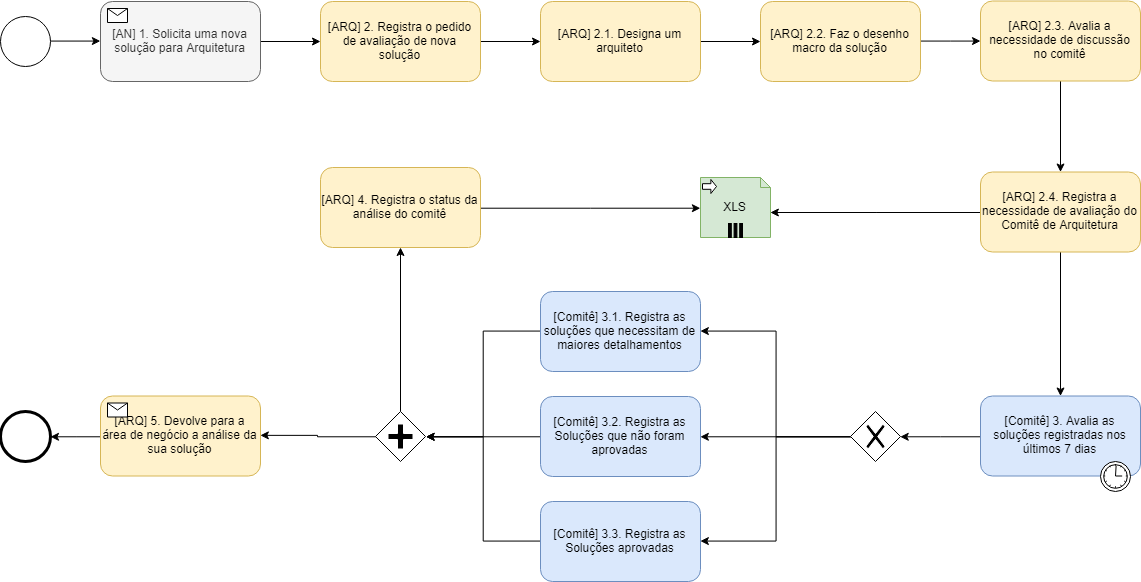

The diagram above was exported from draw.io. Its source (the exported page's mxGraphModel, read from the mxfile embedded in the PNG):
<mxGraphModel dx="1443" dy="769" grid="1" gridSize="10" guides="1" tooltips="1" connect="1" arrows="1" fold="1" page="1" pageScale="1" pageWidth="850" pageHeight="1100" background="#ffffff" math="0" shadow="0">
  <root>
    <mxCell id="0" />
    <mxCell id="1" parent="0" />
    <mxCell id="-c0NRNjnfcs71ZFS2WD_-3" style="edgeStyle=orthogonalEdgeStyle;rounded=0;orthogonalLoop=1;jettySize=auto;html=1;exitX=1;exitY=0.5;exitDx=0;exitDy=0;entryX=0;entryY=0.5;entryDx=0;entryDy=0;" edge="1" parent="1" source="7a84cebc1def654-1" target="-c0NRNjnfcs71ZFS2WD_-1">
      <mxGeometry relative="1" as="geometry" />
    </mxCell>
    <mxCell id="7a84cebc1def654-1" value="" style="shape=mxgraph.bpmn.shape;html=1;verticalLabelPosition=bottom;labelBackgroundColor=#ffffff;verticalAlign=top;perimeter=ellipsePerimeter;outline=standard;symbol=general;" parent="1" vertex="1">
      <mxGeometry x="250" y="265" width="50" height="50" as="geometry" />
    </mxCell>
    <mxCell id="7a84cebc1def654-26" value="" style="shape=mxgraph.bpmn.shape;html=1;verticalLabelPosition=bottom;labelBackgroundColor=#ffffff;verticalAlign=top;perimeter=ellipsePerimeter;outline=end;symbol=general;" parent="1" vertex="1">
      <mxGeometry x="250" y="660" width="50" height="50" as="geometry" />
    </mxCell>
    <mxCell id="-c0NRNjnfcs71ZFS2WD_-5" value="" style="edgeStyle=orthogonalEdgeStyle;rounded=0;orthogonalLoop=1;jettySize=auto;html=1;" edge="1" parent="1" source="-c0NRNjnfcs71ZFS2WD_-1" target="-c0NRNjnfcs71ZFS2WD_-4">
      <mxGeometry relative="1" as="geometry" />
    </mxCell>
    <mxCell id="-c0NRNjnfcs71ZFS2WD_-1" value="[AN] 1. Solicita uma nova solução para Arquitetura" style="html=1;whiteSpace=wrap;rounded=1;fillColor=#f5f5f5;strokeColor=#666666;fontColor=#333333;" vertex="1" parent="1">
      <mxGeometry x="350" y="250" width="160" height="80" as="geometry" />
    </mxCell>
    <mxCell id="-c0NRNjnfcs71ZFS2WD_-2" value="" style="html=1;shape=message;outlineConnect=0;" vertex="1" parent="-c0NRNjnfcs71ZFS2WD_-1">
      <mxGeometry width="20" height="14" relative="1" as="geometry">
        <mxPoint x="7" y="7" as="offset" />
      </mxGeometry>
    </mxCell>
    <mxCell id="-c0NRNjnfcs71ZFS2WD_-18" value="" style="edgeStyle=orthogonalEdgeStyle;rounded=0;orthogonalLoop=1;jettySize=auto;html=1;" edge="1" parent="1" source="-c0NRNjnfcs71ZFS2WD_-4" target="-c0NRNjnfcs71ZFS2WD_-6">
      <mxGeometry relative="1" as="geometry" />
    </mxCell>
    <mxCell id="-c0NRNjnfcs71ZFS2WD_-4" value="[ARQ] 2. Registra o pedido de avaliação de nova solução" style="shape=ext;rounded=1;html=1;whiteSpace=wrap;fillColor=#fff2cc;strokeColor=#d6b656;" vertex="1" parent="1">
      <mxGeometry x="570" y="250" width="160" height="80" as="geometry" />
    </mxCell>
    <mxCell id="-c0NRNjnfcs71ZFS2WD_-19" value="" style="edgeStyle=orthogonalEdgeStyle;rounded=0;orthogonalLoop=1;jettySize=auto;html=1;" edge="1" parent="1" source="-c0NRNjnfcs71ZFS2WD_-6" target="-c0NRNjnfcs71ZFS2WD_-7">
      <mxGeometry relative="1" as="geometry" />
    </mxCell>
    <mxCell id="-c0NRNjnfcs71ZFS2WD_-6" value="[ARQ] 2.1. Designa um arquiteto" style="shape=ext;rounded=1;html=1;whiteSpace=wrap;fillColor=#fff2cc;strokeColor=#d6b656;" vertex="1" parent="1">
      <mxGeometry x="790" y="250" width="160" height="80" as="geometry" />
    </mxCell>
    <mxCell id="-c0NRNjnfcs71ZFS2WD_-20" value="" style="edgeStyle=orthogonalEdgeStyle;rounded=0;orthogonalLoop=1;jettySize=auto;html=1;" edge="1" parent="1" source="-c0NRNjnfcs71ZFS2WD_-7" target="-c0NRNjnfcs71ZFS2WD_-8">
      <mxGeometry relative="1" as="geometry" />
    </mxCell>
    <mxCell id="-c0NRNjnfcs71ZFS2WD_-7" value="[ARQ] 2.2. Faz o desenho macro da solução" style="shape=ext;rounded=1;html=1;whiteSpace=wrap;fillColor=#fff2cc;strokeColor=#d6b656;" vertex="1" parent="1">
      <mxGeometry x="1010" y="250" width="160" height="80" as="geometry" />
    </mxCell>
    <mxCell id="-c0NRNjnfcs71ZFS2WD_-21" value="" style="edgeStyle=orthogonalEdgeStyle;rounded=0;orthogonalLoop=1;jettySize=auto;html=1;" edge="1" parent="1" source="-c0NRNjnfcs71ZFS2WD_-8" target="-c0NRNjnfcs71ZFS2WD_-9">
      <mxGeometry relative="1" as="geometry" />
    </mxCell>
    <mxCell id="-c0NRNjnfcs71ZFS2WD_-8" value="[ARQ] 2.3. Avalia a necessidade de discussão no comitê" style="shape=ext;rounded=1;html=1;whiteSpace=wrap;fillColor=#fff2cc;strokeColor=#d6b656;" vertex="1" parent="1">
      <mxGeometry x="1230" y="249.5" width="160" height="80" as="geometry" />
    </mxCell>
    <mxCell id="-c0NRNjnfcs71ZFS2WD_-29" value="" style="edgeStyle=orthogonalEdgeStyle;rounded=0;orthogonalLoop=1;jettySize=auto;html=1;" edge="1" parent="1" source="-c0NRNjnfcs71ZFS2WD_-9" target="-c0NRNjnfcs71ZFS2WD_-14">
      <mxGeometry relative="1" as="geometry" />
    </mxCell>
    <mxCell id="-c0NRNjnfcs71ZFS2WD_-53" style="edgeStyle=orthogonalEdgeStyle;rounded=0;orthogonalLoop=1;jettySize=auto;html=1;entryX=0;entryY=0;entryDx=70;entryDy=35;entryPerimeter=0;" edge="1" parent="1" source="-c0NRNjnfcs71ZFS2WD_-9" target="-c0NRNjnfcs71ZFS2WD_-11">
      <mxGeometry relative="1" as="geometry" />
    </mxCell>
    <mxCell id="-c0NRNjnfcs71ZFS2WD_-9" value="[ARQ] 2.4. Registra a necessidade de avaliação do Comitê de Arquitetura" style="shape=ext;rounded=1;html=1;whiteSpace=wrap;fillColor=#fff2cc;strokeColor=#d6b656;" vertex="1" parent="1">
      <mxGeometry x="1230" y="420.5" width="160" height="80" as="geometry" />
    </mxCell>
    <mxCell id="-c0NRNjnfcs71ZFS2WD_-42" style="edgeStyle=orthogonalEdgeStyle;rounded=0;orthogonalLoop=1;jettySize=auto;html=1;entryX=1;entryY=0.5;entryDx=0;entryDy=0;" edge="1" parent="1" source="-c0NRNjnfcs71ZFS2WD_-10" target="-c0NRNjnfcs71ZFS2WD_-39">
      <mxGeometry relative="1" as="geometry" />
    </mxCell>
    <mxCell id="-c0NRNjnfcs71ZFS2WD_-10" value="[Comitê] 3.1. Registra as soluções que necessitam de maiores detalhamentos" style="shape=ext;rounded=1;html=1;whiteSpace=wrap;fillColor=#dae8fc;strokeColor=#6c8ebf;" vertex="1" parent="1">
      <mxGeometry x="790" y="540" width="160" height="80" as="geometry" />
    </mxCell>
    <mxCell id="-c0NRNjnfcs71ZFS2WD_-11" value="XLS" style="shape=note;whiteSpace=wrap;size=10;html=1;fillColor=#d5e8d4;strokeColor=#82b366;" vertex="1" parent="1">
      <mxGeometry x="950" y="426" width="70" height="60" as="geometry" />
    </mxCell>
    <mxCell id="-c0NRNjnfcs71ZFS2WD_-12" value="" style="html=1;shape=singleArrow;arrowWidth=0.4;arrowSize=0.4;outlineConnect=0;" vertex="1" parent="-c0NRNjnfcs71ZFS2WD_-11">
      <mxGeometry width="14" height="14" relative="1" as="geometry">
        <mxPoint x="2" y="2" as="offset" />
      </mxGeometry>
    </mxCell>
    <mxCell id="-c0NRNjnfcs71ZFS2WD_-13" value="" style="html=1;whiteSpace=wrap;shape=parallelMarker;outlineConnect=0;" vertex="1" parent="-c0NRNjnfcs71ZFS2WD_-11">
      <mxGeometry x="0.5" y="1" width="14" height="14" relative="1" as="geometry">
        <mxPoint x="-7" y="-14" as="offset" />
      </mxGeometry>
    </mxCell>
    <mxCell id="-c0NRNjnfcs71ZFS2WD_-31" value="" style="edgeStyle=orthogonalEdgeStyle;rounded=0;orthogonalLoop=1;jettySize=auto;html=1;" edge="1" parent="1" source="-c0NRNjnfcs71ZFS2WD_-14" target="-c0NRNjnfcs71ZFS2WD_-30">
      <mxGeometry relative="1" as="geometry" />
    </mxCell>
    <mxCell id="-c0NRNjnfcs71ZFS2WD_-14" value="[Comitê] 3. Avalia as soluções registradas nos últimos 7 dias" style="html=1;whiteSpace=wrap;rounded=1;fillColor=#dae8fc;strokeColor=#6c8ebf;" vertex="1" parent="1">
      <mxGeometry x="1230" y="644.5" width="160" height="80" as="geometry" />
    </mxCell>
    <mxCell id="-c0NRNjnfcs71ZFS2WD_-15" value="" style="shape=mxgraph.bpmn.timer_start;perimeter=ellipsePerimeter;html=1;verticalLabelPosition=bottom;labelBackgroundColor=#ffffff;verticalAlign=top;outlineConnect=0;" vertex="1" parent="-c0NRNjnfcs71ZFS2WD_-14">
      <mxGeometry x="1" y="1" width="30" height="30" relative="1" as="geometry">
        <mxPoint x="-40" y="-15" as="offset" />
      </mxGeometry>
    </mxCell>
    <mxCell id="-c0NRNjnfcs71ZFS2WD_-43" style="edgeStyle=orthogonalEdgeStyle;rounded=0;orthogonalLoop=1;jettySize=auto;html=1;entryX=1;entryY=0.5;entryDx=0;entryDy=0;" edge="1" parent="1" source="-c0NRNjnfcs71ZFS2WD_-16" target="-c0NRNjnfcs71ZFS2WD_-39">
      <mxGeometry relative="1" as="geometry">
        <mxPoint x="710" y="660" as="targetPoint" />
      </mxGeometry>
    </mxCell>
    <mxCell id="-c0NRNjnfcs71ZFS2WD_-16" value="[Comitê] 3.2. Registra as&lt;br&gt;Soluções que não foram aprovadas" style="shape=ext;rounded=1;html=1;whiteSpace=wrap;fillColor=#dae8fc;strokeColor=#6c8ebf;" vertex="1" parent="1">
      <mxGeometry x="790" y="645" width="160" height="80" as="geometry" />
    </mxCell>
    <mxCell id="-c0NRNjnfcs71ZFS2WD_-44" style="edgeStyle=orthogonalEdgeStyle;rounded=0;orthogonalLoop=1;jettySize=auto;html=1;entryX=1;entryY=0.5;entryDx=0;entryDy=0;" edge="1" parent="1" source="-c0NRNjnfcs71ZFS2WD_-17" target="-c0NRNjnfcs71ZFS2WD_-39">
      <mxGeometry relative="1" as="geometry" />
    </mxCell>
    <mxCell id="-c0NRNjnfcs71ZFS2WD_-17" value="[Comitê] 3.3. Registra as&lt;br&gt;Soluções aprovadas" style="shape=ext;rounded=1;html=1;whiteSpace=wrap;fillColor=#dae8fc;strokeColor=#6c8ebf;" vertex="1" parent="1">
      <mxGeometry x="790" y="750" width="160" height="80" as="geometry" />
    </mxCell>
    <mxCell id="-c0NRNjnfcs71ZFS2WD_-34" style="edgeStyle=orthogonalEdgeStyle;rounded=0;orthogonalLoop=1;jettySize=auto;html=1;entryX=1;entryY=0.5;entryDx=0;entryDy=0;" edge="1" parent="1" source="-c0NRNjnfcs71ZFS2WD_-30" target="-c0NRNjnfcs71ZFS2WD_-10">
      <mxGeometry relative="1" as="geometry" />
    </mxCell>
    <mxCell id="-c0NRNjnfcs71ZFS2WD_-35" style="edgeStyle=orthogonalEdgeStyle;rounded=0;orthogonalLoop=1;jettySize=auto;html=1;entryX=1;entryY=0.5;entryDx=0;entryDy=0;" edge="1" parent="1" source="-c0NRNjnfcs71ZFS2WD_-30" target="-c0NRNjnfcs71ZFS2WD_-16">
      <mxGeometry relative="1" as="geometry" />
    </mxCell>
    <mxCell id="-c0NRNjnfcs71ZFS2WD_-36" style="edgeStyle=orthogonalEdgeStyle;rounded=0;orthogonalLoop=1;jettySize=auto;html=1;entryX=1;entryY=0.5;entryDx=0;entryDy=0;" edge="1" parent="1" source="-c0NRNjnfcs71ZFS2WD_-30" target="-c0NRNjnfcs71ZFS2WD_-17">
      <mxGeometry relative="1" as="geometry" />
    </mxCell>
    <mxCell id="-c0NRNjnfcs71ZFS2WD_-30" value="" style="shape=mxgraph.bpmn.shape;html=1;verticalLabelPosition=bottom;labelBackgroundColor=#ffffff;verticalAlign=top;align=center;perimeter=rhombusPerimeter;background=gateway;outlineConnect=0;outline=none;symbol=exclusiveGw;" vertex="1" parent="1">
      <mxGeometry x="1100" y="660" width="50" height="50" as="geometry" />
    </mxCell>
    <mxCell id="-c0NRNjnfcs71ZFS2WD_-48" style="edgeStyle=orthogonalEdgeStyle;rounded=0;orthogonalLoop=1;jettySize=auto;html=1;" edge="1" parent="1" source="-c0NRNjnfcs71ZFS2WD_-39" target="-c0NRNjnfcs71ZFS2WD_-46">
      <mxGeometry relative="1" as="geometry" />
    </mxCell>
    <mxCell id="-c0NRNjnfcs71ZFS2WD_-50" style="edgeStyle=orthogonalEdgeStyle;rounded=0;orthogonalLoop=1;jettySize=auto;html=1;entryX=1;entryY=0.5;entryDx=0;entryDy=0;" edge="1" parent="1" source="-c0NRNjnfcs71ZFS2WD_-39" target="-c0NRNjnfcs71ZFS2WD_-54">
      <mxGeometry relative="1" as="geometry">
        <mxPoint x="550" y="685" as="targetPoint" />
      </mxGeometry>
    </mxCell>
    <mxCell id="-c0NRNjnfcs71ZFS2WD_-39" value="" style="shape=mxgraph.bpmn.shape;html=1;verticalLabelPosition=bottom;labelBackgroundColor=#ffffff;verticalAlign=top;align=center;perimeter=rhombusPerimeter;background=gateway;outlineConnect=0;outline=none;symbol=parallelGw;" vertex="1" parent="1">
      <mxGeometry x="625" y="660" width="50" height="50" as="geometry" />
    </mxCell>
    <mxCell id="-c0NRNjnfcs71ZFS2WD_-47" style="edgeStyle=orthogonalEdgeStyle;rounded=0;orthogonalLoop=1;jettySize=auto;html=1;entryX=0;entryY=0.5;entryDx=0;entryDy=0;entryPerimeter=0;" edge="1" parent="1" source="-c0NRNjnfcs71ZFS2WD_-46" target="-c0NRNjnfcs71ZFS2WD_-11">
      <mxGeometry relative="1" as="geometry" />
    </mxCell>
    <mxCell id="-c0NRNjnfcs71ZFS2WD_-46" value="[ARQ] 4. Registra o status da análise do comitê" style="shape=ext;rounded=1;html=1;whiteSpace=wrap;fillColor=#fff2cc;strokeColor=#d6b656;" vertex="1" parent="1">
      <mxGeometry x="570" y="416" width="160" height="80" as="geometry" />
    </mxCell>
    <mxCell id="-c0NRNjnfcs71ZFS2WD_-57" value="" style="edgeStyle=orthogonalEdgeStyle;rounded=0;orthogonalLoop=1;jettySize=auto;html=1;" edge="1" parent="1" source="-c0NRNjnfcs71ZFS2WD_-54" target="7a84cebc1def654-26">
      <mxGeometry relative="1" as="geometry" />
    </mxCell>
    <mxCell id="-c0NRNjnfcs71ZFS2WD_-54" value="[ARQ] 5. Devolve para a área de negócio a análise da sua solução" style="html=1;whiteSpace=wrap;rounded=1;fillColor=#fff2cc;strokeColor=#d6b656;" vertex="1" parent="1">
      <mxGeometry x="350" y="644.5" width="160" height="80" as="geometry" />
    </mxCell>
    <mxCell id="-c0NRNjnfcs71ZFS2WD_-55" value="" style="html=1;shape=message;outlineConnect=0;" vertex="1" parent="-c0NRNjnfcs71ZFS2WD_-54">
      <mxGeometry width="20" height="14" relative="1" as="geometry">
        <mxPoint x="7" y="7" as="offset" />
      </mxGeometry>
    </mxCell>
  </root>
</mxGraphModel>